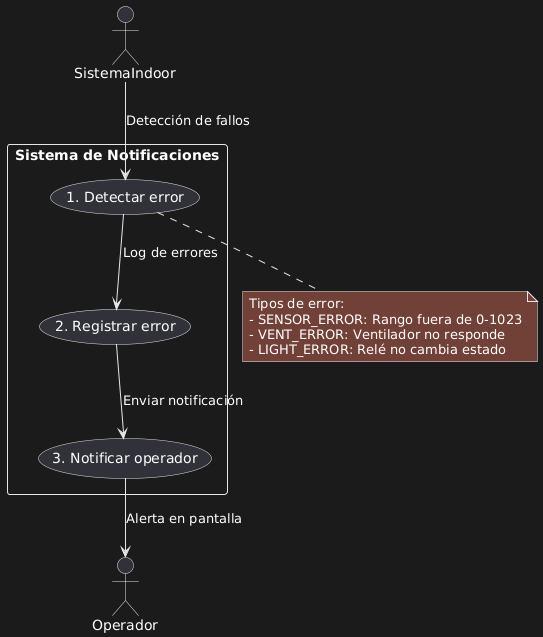

The diagram above was rendered by PlantUML. Its source (embedded in the PNG):
@startuml
actor SistemaIndoor as S
actor Operador as A
rectangle "Sistema de Notificaciones" as N {
  usecase "1. Detectar error" as UC6_1
  usecase "2. Registrar error" as UC6_2
  usecase "3. Notificar operador" as UC6_3
}

S --> UC6_1 : Detección de fallos
UC6_1 --> UC6_2 : Log de errores
UC6_2 --> UC6_3 : Enviar notificación
UC6_3 --> A : Alerta en pantalla

note bottom of UC6_1
Tipos de error:
- SENSOR_ERROR: Rango fuera de 0-1023
- VENT_ERROR: Ventilador no responde
- LIGHT_ERROR: Relé no cambia estado
end note
@enduml